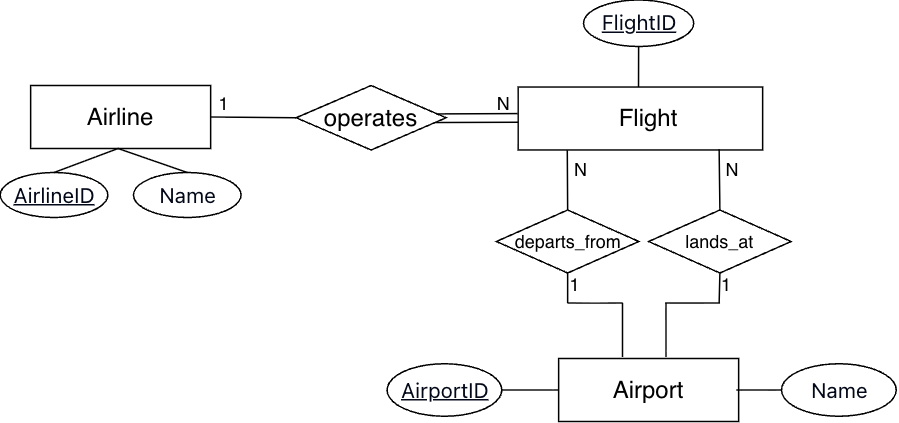

The diagram above was exported from draw.io. Its source (the exported page's mxGraphModel, read from the mxfile embedded in the PNG):
<mxGraphModel dx="3342" dy="2626" grid="0" gridSize="10" guides="1" tooltips="1" connect="1" arrows="1" fold="1" page="1" pageScale="1" pageWidth="850" pageHeight="1100" math="0" shadow="0">
  <root>
    <mxCell id="0" />
    <mxCell id="1" parent="0" />
    <mxCell id="2" parent="1" style="rounded=0;whiteSpace=wrap;html=1;" value="" vertex="1">
      <mxGeometry height="42" width="120" x="-1.5700000000000003" y="936" as="geometry" />
    </mxCell>
    <mxCell id="3" parent="1" style="text;html=1;whiteSpace=wrap;strokeColor=none;fillColor=none;align=center;verticalAlign=middle;rounded=0;" value="&lt;span style=&quot;font-size: 16px;&quot;&gt;Airline&lt;/span&gt;" vertex="1">
      <mxGeometry height="30" width="60" x="28.43" y="942" as="geometry" />
    </mxCell>
    <mxCell id="4" parent="1" style="rhombus;whiteSpace=wrap;html=1;" value="" vertex="1">
      <mxGeometry height="43" width="100" x="175.43" y="936" as="geometry" />
    </mxCell>
    <mxCell id="5" parent="1" style="rounded=0;whiteSpace=wrap;html=1;" value="" vertex="1">
      <mxGeometry height="42" width="163" x="323.43" y="937" as="geometry" />
    </mxCell>
    <mxCell id="6" parent="1" style="text;html=1;whiteSpace=wrap;strokeColor=none;fillColor=none;align=center;verticalAlign=middle;rounded=0;" value="&lt;span style=&quot;font-size: 16px;&quot;&gt;Flight&lt;/span&gt;" vertex="1">
      <mxGeometry height="30" width="60" x="380.43" y="943" as="geometry" />
    </mxCell>
    <mxCell id="7" parent="1" style="text;html=1;whiteSpace=wrap;strokeColor=none;fillColor=none;align=center;verticalAlign=middle;rounded=0;" value="&lt;span style=&quot;font-size: 16px;&quot;&gt;operates&lt;/span&gt;" vertex="1">
      <mxGeometry height="30" width="60" x="195.43" y="942.5" as="geometry" />
    </mxCell>
    <mxCell id="8" edge="1" parent="1" style="endArrow=none;html=1;rounded=0;entryX=-0.002;entryY=0.422;entryDx=0;entryDy=0;exitX=0.939;exitY=0.423;exitDx=0;exitDy=0;entryPerimeter=0;exitPerimeter=0;" target="5" value="">
      <mxGeometry height="50" relative="1" width="50" as="geometry">
        <mxPoint x="269.0900000000001" y="954.9390000000001" as="sourcePoint" />
        <mxPoint x="323.43" y="954.004" as="targetPoint" />
      </mxGeometry>
    </mxCell>
    <mxCell id="9" parent="1" style="text;html=1;whiteSpace=wrap;strokeColor=none;fillColor=none;align=center;verticalAlign=middle;rounded=0;" value="N" vertex="1">
      <mxGeometry height="22" width="15" x="305.68" y="937" as="geometry" />
    </mxCell>
    <mxCell id="10" edge="1" parent="1" source="4" style="endArrow=none;html=1;rounded=0;entryX=0;entryY=0.5;entryDx=0;entryDy=0;exitX=0.933;exitY=0.574;exitDx=0;exitDy=0;exitPerimeter=0;" value="">
      <mxGeometry height="50" relative="1" width="50" as="geometry">
        <mxPoint x="275.43" y="960" as="sourcePoint" />
        <mxPoint x="323.43" y="960.5" as="targetPoint" />
      </mxGeometry>
    </mxCell>
    <mxCell id="11" edge="1" parent="1" source="2" style="endArrow=none;html=1;rounded=0;entryX=0;entryY=0.5;entryDx=0;entryDy=0;exitX=1;exitY=0.5;exitDx=0;exitDy=0;" target="4" value="">
      <mxGeometry height="50" relative="1" width="50" as="geometry">
        <mxPoint x="217.43" y="981" as="sourcePoint" />
        <mxPoint x="267.43" y="931" as="targetPoint" />
      </mxGeometry>
    </mxCell>
    <mxCell id="12" parent="1" style="text;html=1;whiteSpace=wrap;strokeColor=none;fillColor=none;align=center;verticalAlign=middle;rounded=0;" value="1" vertex="1">
      <mxGeometry height="30" width="60" x="97.43" y="933" as="geometry" />
    </mxCell>
    <mxCell id="13" parent="1" style="shape=rhombus;perimeter=rhombusPerimeter;whiteSpace=wrap;html=1;align=center;" value="departs_from" vertex="1">
      <mxGeometry height="42" width="95" x="308.93" y="1019" as="geometry" />
    </mxCell>
    <mxCell id="14" parent="1" style="shape=rhombus;perimeter=rhombusPerimeter;whiteSpace=wrap;html=1;align=center;" value="lands_at" vertex="1">
      <mxGeometry height="42" width="95" x="410.43" y="1019" as="geometry" />
    </mxCell>
    <mxCell id="15" parent="1" style="rounded=0;whiteSpace=wrap;html=1;" value="" vertex="1">
      <mxGeometry height="42" width="120" x="350.43" y="1118" as="geometry" />
    </mxCell>
    <mxCell id="16" parent="1" style="text;html=1;whiteSpace=wrap;strokeColor=none;fillColor=none;align=center;verticalAlign=middle;rounded=0;" value="&lt;span style=&quot;font-size: 16px;&quot;&gt;Airport&lt;/span&gt;" vertex="1">
      <mxGeometry height="30" width="60" x="380.43" y="1124" as="geometry" />
    </mxCell>
    <mxCell id="17" edge="1" parent="1" source="5" style="endArrow=none;html=1;rounded=0;entryX=0.5;entryY=0;entryDx=0;entryDy=0;exitX=0.201;exitY=1.003;exitDx=0;exitDy=0;exitPerimeter=0;" target="13" value="">
      <mxGeometry height="50" relative="1" width="50" as="geometry">
        <mxPoint x="384.43" y="1099" as="sourcePoint" />
        <mxPoint x="434.43" y="1049" as="targetPoint" />
      </mxGeometry>
    </mxCell>
    <mxCell id="18" edge="1" parent="1" source="5" style="endArrow=none;html=1;rounded=0;entryX=0.5;entryY=0;entryDx=0;entryDy=0;exitX=0.822;exitY=0.989;exitDx=0;exitDy=0;exitPerimeter=0;" target="14" value="">
      <mxGeometry height="50" relative="1" width="50" as="geometry">
        <mxPoint x="384.43" y="1099" as="sourcePoint" />
        <mxPoint x="434.43" y="1049" as="targetPoint" />
      </mxGeometry>
    </mxCell>
    <mxCell id="19" edge="1" parent="1" style="endArrow=none;html=1;rounded=0;entryX=0.5;entryY=1;entryDx=0;entryDy=0;" target="14" value="">
      <mxGeometry height="50" relative="1" width="50" as="geometry">
        <mxPoint x="457.43" y="1081" as="sourcePoint" />
        <mxPoint x="434.43" y="1049" as="targetPoint" />
      </mxGeometry>
    </mxCell>
    <mxCell id="20" edge="1" parent="1" style="endArrow=none;html=1;rounded=0;entryX=0.5;entryY=1;entryDx=0;entryDy=0;" target="13" value="">
      <mxGeometry height="50" relative="1" width="50" as="geometry">
        <mxPoint x="356.43" y="1081" as="sourcePoint" />
        <mxPoint x="393.43" y="1074" as="targetPoint" />
      </mxGeometry>
    </mxCell>
    <mxCell id="21" edge="1" parent="1" style="endArrow=none;html=1;rounded=0;" value="">
      <mxGeometry height="50" relative="1" width="50" as="geometry">
        <mxPoint x="356.43" y="1081" as="sourcePoint" />
        <mxPoint x="393" y="1081" as="targetPoint" />
      </mxGeometry>
    </mxCell>
    <mxCell id="22" edge="1" parent="1" style="endArrow=none;html=1;rounded=0;" value="">
      <mxGeometry height="50" relative="1" width="50" as="geometry">
        <mxPoint x="393" y="1117" as="sourcePoint" />
        <mxPoint x="393" y="1081" as="targetPoint" />
      </mxGeometry>
    </mxCell>
    <mxCell id="23" parent="1" style="text;html=1;whiteSpace=wrap;strokeColor=none;fillColor=none;align=center;verticalAlign=middle;rounded=0;" value="N" vertex="1">
      <mxGeometry height="21" width="16" x="357.43" y="981" as="geometry" />
    </mxCell>
    <mxCell id="24" parent="1" style="text;html=1;whiteSpace=wrap;strokeColor=none;fillColor=none;align=center;verticalAlign=middle;rounded=0;" value="N" vertex="1">
      <mxGeometry height="21" width="16" x="458.43" y="981" as="geometry" />
    </mxCell>
    <mxCell id="25" parent="1" style="text;html=1;whiteSpace=wrap;strokeColor=none;fillColor=none;align=center;verticalAlign=middle;rounded=0;" value="1" vertex="1">
      <mxGeometry height="21" width="16" x="353.43" y="1059" as="geometry" />
    </mxCell>
    <mxCell id="26" parent="1" style="text;html=1;whiteSpace=wrap;strokeColor=none;fillColor=none;align=center;verticalAlign=middle;rounded=0;" value="1" vertex="1">
      <mxGeometry height="21" width="16" x="454.43" y="1059" as="geometry" />
    </mxCell>
    <mxCell id="27" parent="1" style="ellipse;whiteSpace=wrap;html=1;align=center;" value="&lt;span style=&quot;color: rgb(2, 8, 23); font-family: ui-sans-serif, system-ui, sans-serif, &amp;quot;Apple Color Emoji&amp;quot;, &amp;quot;Segoe UI Emoji&amp;quot;, &amp;quot;Segoe UI Symbol&amp;quot;, &amp;quot;Noto Color Emoji&amp;quot;; font-size: 14px; text-align: left; white-space-collapse: preserve; background-color: rgb(255, 255, 255);&quot;&gt;&lt;u&gt;AirlineID&lt;/u&gt;&lt;/span&gt;" vertex="1">
      <mxGeometry height="30" width="71.75" x="-21.849999999999994" y="994" as="geometry" />
    </mxCell>
    <mxCell id="28" parent="1" style="ellipse;whiteSpace=wrap;html=1;align=center;" value="&lt;span style=&quot;color: rgb(2, 8, 23); font-family: ui-sans-serif, system-ui, sans-serif, &amp;quot;Apple Color Emoji&amp;quot;, &amp;quot;Segoe UI Emoji&amp;quot;, &amp;quot;Segoe UI Symbol&amp;quot;, &amp;quot;Noto Color Emoji&amp;quot;; font-size: 14px; text-align: left; white-space-collapse: preserve; background-color: rgb(255, 255, 255);&quot;&gt;Name&lt;/span&gt;" vertex="1">
      <mxGeometry height="30" width="71.75" x="66.97000000000006" y="994" as="geometry" />
    </mxCell>
    <mxCell id="29" edge="1" parent="1" source="27" style="endArrow=none;html=1;rounded=0;entryX=0.5;entryY=1;entryDx=0;entryDy=0;exitX=0.5;exitY=0;exitDx=0;exitDy=0;" value="">
      <mxGeometry height="50" relative="1" width="50" as="geometry">
        <mxPoint x="-135.02999999999994" y="992.5" as="sourcePoint" />
        <mxPoint x="56.720000000000056" y="978" as="targetPoint" />
      </mxGeometry>
    </mxCell>
    <mxCell id="30" edge="1" parent="1" source="28" style="endArrow=none;html=1;rounded=0;entryX=0.5;entryY=1;entryDx=0;entryDy=0;exitX=0.5;exitY=0;exitDx=0;exitDy=0;" value="">
      <mxGeometry height="50" relative="1" width="50" as="geometry">
        <mxPoint x="124.97000000000006" y="1019.5" as="sourcePoint" />
        <mxPoint x="56.720000000000056" y="978" as="targetPoint" />
      </mxGeometry>
    </mxCell>
    <mxCell id="31" parent="1" style="ellipse;whiteSpace=wrap;html=1;align=center;" value="&lt;span style=&quot;color: rgb(2, 8, 23); font-family: ui-sans-serif, system-ui, sans-serif, &amp;quot;Apple Color Emoji&amp;quot;, &amp;quot;Segoe UI Emoji&amp;quot;, &amp;quot;Segoe UI Symbol&amp;quot;, &amp;quot;Noto Color Emoji&amp;quot;; font-size: 14px; text-align: left; white-space-collapse: preserve; background-color: rgb(255, 255, 255);&quot;&gt;Name&lt;/span&gt;" vertex="1">
      <mxGeometry height="35" width="76.5" x="499" y="1121.5" as="geometry" />
    </mxCell>
    <mxCell id="32" edge="1" parent="1" style="endArrow=none;html=1;rounded=0;entryX=0;entryY=0.5;entryDx=0;entryDy=0;exitX=1;exitY=0.5;exitDx=0;exitDy=0;" target="31" value="">
      <mxGeometry height="50" relative="1" width="50" as="geometry">
        <mxPoint x="469" y="1139" as="sourcePoint" />
        <mxPoint x="351" y="957" as="targetPoint" />
      </mxGeometry>
    </mxCell>
    <mxCell id="33" parent="1" style="ellipse;whiteSpace=wrap;html=1;align=center;" value="&lt;span style=&quot;color: rgb(2, 8, 23); font-family: ui-sans-serif, system-ui, sans-serif, &amp;quot;Apple Color Emoji&amp;quot;, &amp;quot;Segoe UI Emoji&amp;quot;, &amp;quot;Segoe UI Symbol&amp;quot;, &amp;quot;Noto Color Emoji&amp;quot;; font-size: 14px; text-align: left; white-space-collapse: preserve; background-color: rgb(255, 255, 255);&quot;&gt;&lt;u&gt;AirportID&lt;/u&gt;&lt;/span&gt;" vertex="1">
      <mxGeometry height="35" width="76.5" x="236.05" y="1121.5" as="geometry" />
    </mxCell>
    <mxCell id="34" edge="1" parent="1" source="15" style="endArrow=none;html=1;rounded=0;" target="33" value="">
      <mxGeometry height="50" relative="1" width="50" as="geometry">
        <mxPoint x="206.05" y="1139" as="sourcePoint" />
        <mxPoint x="326" y="1137" as="targetPoint" />
      </mxGeometry>
    </mxCell>
    <mxCell id="35" parent="1" style="ellipse;whiteSpace=wrap;html=1;align=center;" value="&lt;span style=&quot;color: rgb(2, 8, 23); font-family: ui-sans-serif, system-ui, sans-serif, &amp;quot;Apple Color Emoji&amp;quot;, &amp;quot;Segoe UI Emoji&amp;quot;, &amp;quot;Segoe UI Symbol&amp;quot;, &amp;quot;Noto Color Emoji&amp;quot;; font-size: 14px; text-align: left; white-space-collapse: preserve; background-color: rgb(255, 255, 255);&quot;&gt;&lt;u&gt;FlightID&lt;/u&gt;&lt;/span&gt;" vertex="1">
      <mxGeometry height="31" width="73.5" x="367" y="879" as="geometry" />
    </mxCell>
    <mxCell id="36" edge="1" parent="1" source="35" style="endArrow=none;html=1;rounded=0;exitX=0.5;exitY=1;exitDx=0;exitDy=0;entryX=0.5;entryY=0;entryDx=0;entryDy=0;" value="">
      <mxGeometry height="50" relative="1" width="50" as="geometry">
        <mxPoint x="330.68" y="933.75" as="sourcePoint" />
        <mxPoint x="403.68" y="937" as="targetPoint" />
      </mxGeometry>
    </mxCell>
    <mxCell id="37" edge="1" parent="1" style="endArrow=none;html=1;rounded=0;" value="">
      <mxGeometry height="50" relative="1" width="50" as="geometry">
        <mxPoint x="421.43" y="1081" as="sourcePoint" />
        <mxPoint x="458" y="1081" as="targetPoint" />
      </mxGeometry>
    </mxCell>
    <mxCell id="38" edge="1" parent="1" style="endArrow=none;html=1;rounded=0;" value="">
      <mxGeometry height="50" relative="1" width="50" as="geometry">
        <mxPoint x="422" y="1117" as="sourcePoint" />
        <mxPoint x="422" y="1081" as="targetPoint" />
      </mxGeometry>
    </mxCell>
  </root>
</mxGraphModel>